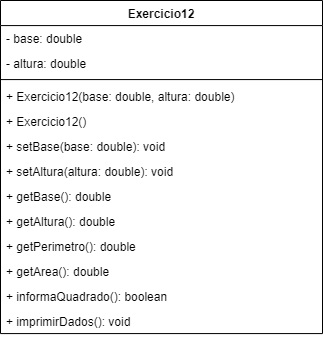

The diagram above was exported from draw.io. Its source (the exported page's mxGraphModel, read from the mxfile embedded in the PNG):
<mxGraphModel dx="968" dy="564" grid="1" gridSize="10" guides="1" tooltips="1" connect="1" arrows="1" fold="1" page="1" pageScale="1" pageWidth="827" pageHeight="1169" math="0" shadow="0">
  <root>
    <mxCell id="0" />
    <mxCell id="1" parent="0" />
    <mxCell id="EKRWjIdI2aJGrIfIrjBl-1" value="Exercicio12" style="swimlane;fontStyle=1;align=center;verticalAlign=top;childLayout=stackLayout;horizontal=1;startSize=25.076923076923077;horizontalStack=0;resizeParent=1;resizeParentMax=0;resizeLast=0;collapsible=0;marginBottom=0;" vertex="1" parent="1">
      <mxGeometry x="220" y="270" width="322" height="333.0769230769231" as="geometry" />
    </mxCell>
    <mxCell id="EKRWjIdI2aJGrIfIrjBl-2" value="- base: double" style="text;strokeColor=none;fillColor=none;align=left;verticalAlign=top;spacingLeft=4;spacingRight=4;overflow=hidden;rotatable=0;points=[[0,0.5],[1,0.5]];portConstraint=eastwest;" vertex="1" parent="EKRWjIdI2aJGrIfIrjBl-1">
      <mxGeometry y="25.076923076923077" width="322" height="25" as="geometry" />
    </mxCell>
    <mxCell id="EKRWjIdI2aJGrIfIrjBl-3" value="- altura: double" style="text;strokeColor=none;fillColor=none;align=left;verticalAlign=top;spacingLeft=4;spacingRight=4;overflow=hidden;rotatable=0;points=[[0,0.5],[1,0.5]];portConstraint=eastwest;" vertex="1" parent="EKRWjIdI2aJGrIfIrjBl-1">
      <mxGeometry y="50.07692307692308" width="322" height="25" as="geometry" />
    </mxCell>
    <mxCell id="EKRWjIdI2aJGrIfIrjBl-4" style="line;strokeWidth=1;fillColor=none;align=left;verticalAlign=middle;spacingTop=-1;spacingLeft=3;spacingRight=3;rotatable=0;labelPosition=right;points=[];portConstraint=eastwest;strokeColor=inherit;" vertex="1" parent="EKRWjIdI2aJGrIfIrjBl-1">
      <mxGeometry y="75.07692307692308" width="322" height="8" as="geometry" />
    </mxCell>
    <mxCell id="EKRWjIdI2aJGrIfIrjBl-5" value="+ Exercicio12(base: double, altura: double)" style="text;strokeColor=none;fillColor=none;align=left;verticalAlign=top;spacingLeft=4;spacingRight=4;overflow=hidden;rotatable=0;points=[[0,0.5],[1,0.5]];portConstraint=eastwest;" vertex="1" parent="EKRWjIdI2aJGrIfIrjBl-1">
      <mxGeometry y="83.07692307692308" width="322" height="25" as="geometry" />
    </mxCell>
    <mxCell id="EKRWjIdI2aJGrIfIrjBl-6" value="+ Exercicio12()" style="text;strokeColor=none;fillColor=none;align=left;verticalAlign=top;spacingLeft=4;spacingRight=4;overflow=hidden;rotatable=0;points=[[0,0.5],[1,0.5]];portConstraint=eastwest;" vertex="1" parent="EKRWjIdI2aJGrIfIrjBl-1">
      <mxGeometry y="108.07692307692308" width="322" height="25" as="geometry" />
    </mxCell>
    <mxCell id="EKRWjIdI2aJGrIfIrjBl-7" value="+ setBase(base: double): void" style="text;strokeColor=none;fillColor=none;align=left;verticalAlign=top;spacingLeft=4;spacingRight=4;overflow=hidden;rotatable=0;points=[[0,0.5],[1,0.5]];portConstraint=eastwest;" vertex="1" parent="EKRWjIdI2aJGrIfIrjBl-1">
      <mxGeometry y="133.0769230769231" width="322" height="25" as="geometry" />
    </mxCell>
    <mxCell id="EKRWjIdI2aJGrIfIrjBl-8" value="+ setAltura(altura: double): void" style="text;strokeColor=none;fillColor=none;align=left;verticalAlign=top;spacingLeft=4;spacingRight=4;overflow=hidden;rotatable=0;points=[[0,0.5],[1,0.5]];portConstraint=eastwest;" vertex="1" parent="EKRWjIdI2aJGrIfIrjBl-1">
      <mxGeometry y="158.0769230769231" width="322" height="25" as="geometry" />
    </mxCell>
    <mxCell id="EKRWjIdI2aJGrIfIrjBl-9" value="+ getBase(): double" style="text;strokeColor=none;fillColor=none;align=left;verticalAlign=top;spacingLeft=4;spacingRight=4;overflow=hidden;rotatable=0;points=[[0,0.5],[1,0.5]];portConstraint=eastwest;" vertex="1" parent="EKRWjIdI2aJGrIfIrjBl-1">
      <mxGeometry y="183.0769230769231" width="322" height="25" as="geometry" />
    </mxCell>
    <mxCell id="EKRWjIdI2aJGrIfIrjBl-10" value="+ getAltura(): double" style="text;strokeColor=none;fillColor=none;align=left;verticalAlign=top;spacingLeft=4;spacingRight=4;overflow=hidden;rotatable=0;points=[[0,0.5],[1,0.5]];portConstraint=eastwest;" vertex="1" parent="EKRWjIdI2aJGrIfIrjBl-1">
      <mxGeometry y="208.0769230769231" width="322" height="25" as="geometry" />
    </mxCell>
    <mxCell id="EKRWjIdI2aJGrIfIrjBl-11" value="+ getPerimetro(): double" style="text;strokeColor=none;fillColor=none;align=left;verticalAlign=top;spacingLeft=4;spacingRight=4;overflow=hidden;rotatable=0;points=[[0,0.5],[1,0.5]];portConstraint=eastwest;" vertex="1" parent="EKRWjIdI2aJGrIfIrjBl-1">
      <mxGeometry y="233.0769230769231" width="322" height="25" as="geometry" />
    </mxCell>
    <mxCell id="EKRWjIdI2aJGrIfIrjBl-12" value="+ getArea(): double" style="text;strokeColor=none;fillColor=none;align=left;verticalAlign=top;spacingLeft=4;spacingRight=4;overflow=hidden;rotatable=0;points=[[0,0.5],[1,0.5]];portConstraint=eastwest;" vertex="1" parent="EKRWjIdI2aJGrIfIrjBl-1">
      <mxGeometry y="258.0769230769231" width="322" height="25" as="geometry" />
    </mxCell>
    <mxCell id="EKRWjIdI2aJGrIfIrjBl-13" value="+ informaQuadrado(): boolean" style="text;strokeColor=none;fillColor=none;align=left;verticalAlign=top;spacingLeft=4;spacingRight=4;overflow=hidden;rotatable=0;points=[[0,0.5],[1,0.5]];portConstraint=eastwest;" vertex="1" parent="EKRWjIdI2aJGrIfIrjBl-1">
      <mxGeometry y="283.0769230769231" width="322" height="25" as="geometry" />
    </mxCell>
    <mxCell id="EKRWjIdI2aJGrIfIrjBl-14" value="+ imprimirDados(): void" style="text;strokeColor=none;fillColor=none;align=left;verticalAlign=top;spacingLeft=4;spacingRight=4;overflow=hidden;rotatable=0;points=[[0,0.5],[1,0.5]];portConstraint=eastwest;" vertex="1" parent="EKRWjIdI2aJGrIfIrjBl-1">
      <mxGeometry y="308.0769230769231" width="322" height="25" as="geometry" />
    </mxCell>
  </root>
</mxGraphModel>